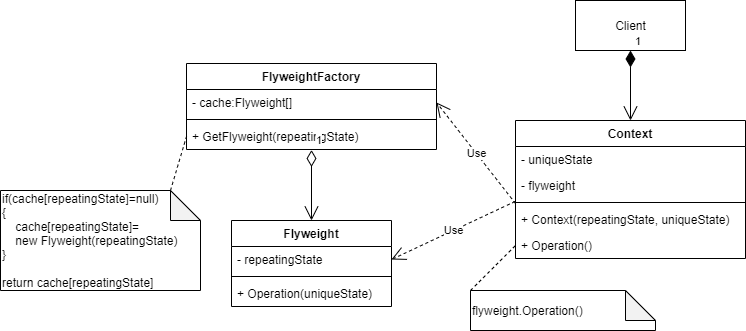

The diagram above was exported from draw.io. Its source (the exported page's mxGraphModel, read from the mxfile embedded in the PNG):
<mxGraphModel dx="929" dy="622" grid="1" gridSize="10" guides="1" tooltips="1" connect="1" arrows="1" fold="1" page="1" pageScale="1" pageWidth="827" pageHeight="1169" math="0" shadow="0">
  <root>
    <mxCell id="WIyWlLk6GJQsqaUBKTNV-0" />
    <mxCell id="WIyWlLk6GJQsqaUBKTNV-1" parent="WIyWlLk6GJQsqaUBKTNV-0" />
    <mxCell id="GypT9qKiSSnHiIqwQQfn-0" value="FlyweightFactory" style="swimlane;fontStyle=1;align=center;verticalAlign=top;childLayout=stackLayout;horizontal=1;startSize=26;horizontalStack=0;resizeParent=1;resizeParentMax=0;resizeLast=0;collapsible=1;marginBottom=0;" parent="WIyWlLk6GJQsqaUBKTNV-1" vertex="1">
      <mxGeometry x="236" y="273" width="250" height="86" as="geometry" />
    </mxCell>
    <mxCell id="GypT9qKiSSnHiIqwQQfn-1" value="- cache:Flyweight[]" style="text;strokeColor=none;fillColor=none;align=left;verticalAlign=top;spacingLeft=4;spacingRight=4;overflow=hidden;rotatable=0;points=[[0,0.5],[1,0.5]];portConstraint=eastwest;" parent="GypT9qKiSSnHiIqwQQfn-0" vertex="1">
      <mxGeometry y="26" width="250" height="26" as="geometry" />
    </mxCell>
    <mxCell id="GypT9qKiSSnHiIqwQQfn-2" value="" style="line;strokeWidth=1;fillColor=none;align=left;verticalAlign=middle;spacingTop=-1;spacingLeft=3;spacingRight=3;rotatable=0;labelPosition=right;points=[];portConstraint=eastwest;" parent="GypT9qKiSSnHiIqwQQfn-0" vertex="1">
      <mxGeometry y="52" width="250" height="8" as="geometry" />
    </mxCell>
    <mxCell id="GypT9qKiSSnHiIqwQQfn-3" value="+ GetFlyweight(repeatingState)" style="text;strokeColor=none;fillColor=none;align=left;verticalAlign=top;spacingLeft=4;spacingRight=4;overflow=hidden;rotatable=0;points=[[0,0.5],[1,0.5]];portConstraint=eastwest;" parent="GypT9qKiSSnHiIqwQQfn-0" vertex="1">
      <mxGeometry y="60" width="250" height="26" as="geometry" />
    </mxCell>
    <mxCell id="GypT9qKiSSnHiIqwQQfn-4" value="Flyweight" style="swimlane;fontStyle=1;align=center;verticalAlign=top;childLayout=stackLayout;horizontal=1;startSize=26;horizontalStack=0;resizeParent=1;resizeParentMax=0;resizeLast=0;collapsible=1;marginBottom=0;" parent="WIyWlLk6GJQsqaUBKTNV-1" vertex="1">
      <mxGeometry x="281" y="430" width="160" height="86" as="geometry" />
    </mxCell>
    <mxCell id="GypT9qKiSSnHiIqwQQfn-5" value="- repeatingState" style="text;strokeColor=none;fillColor=none;align=left;verticalAlign=top;spacingLeft=4;spacingRight=4;overflow=hidden;rotatable=0;points=[[0,0.5],[1,0.5]];portConstraint=eastwest;" parent="GypT9qKiSSnHiIqwQQfn-4" vertex="1">
      <mxGeometry y="26" width="160" height="26" as="geometry" />
    </mxCell>
    <mxCell id="GypT9qKiSSnHiIqwQQfn-6" value="" style="line;strokeWidth=1;fillColor=none;align=left;verticalAlign=middle;spacingTop=-1;spacingLeft=3;spacingRight=3;rotatable=0;labelPosition=right;points=[];portConstraint=eastwest;" parent="GypT9qKiSSnHiIqwQQfn-4" vertex="1">
      <mxGeometry y="52" width="160" height="8" as="geometry" />
    </mxCell>
    <mxCell id="GypT9qKiSSnHiIqwQQfn-7" value="+ Operation(uniqueState)" style="text;strokeColor=none;fillColor=none;align=left;verticalAlign=top;spacingLeft=4;spacingRight=4;overflow=hidden;rotatable=0;points=[[0,0.5],[1,0.5]];portConstraint=eastwest;" parent="GypT9qKiSSnHiIqwQQfn-4" vertex="1">
      <mxGeometry y="60" width="160" height="26" as="geometry" />
    </mxCell>
    <mxCell id="GypT9qKiSSnHiIqwQQfn-8" value="1" style="endArrow=open;html=1;endSize=12;startArrow=diamondThin;startSize=14;startFill=0;edgeStyle=orthogonalEdgeStyle;align=left;verticalAlign=bottom;entryX=0.5;entryY=0;entryDx=0;entryDy=0;exitX=0.5;exitY=1.019;exitDx=0;exitDy=0;exitPerimeter=0;" parent="WIyWlLk6GJQsqaUBKTNV-1" source="GypT9qKiSSnHiIqwQQfn-3" target="GypT9qKiSSnHiIqwQQfn-4" edge="1">
      <mxGeometry x="-1" y="3" relative="1" as="geometry">
        <mxPoint x="160" y="400" as="sourcePoint" />
        <mxPoint x="320" y="400" as="targetPoint" />
      </mxGeometry>
    </mxCell>
    <mxCell id="GypT9qKiSSnHiIqwQQfn-9" value="if(cache[repeatingState]=null)&lt;br&gt;{&lt;br&gt;&amp;nbsp; &amp;nbsp; cache[repeatingState]=&lt;br&gt;&amp;nbsp; &amp;nbsp; new Flyweight(repeatingState)&lt;br&gt;}&lt;br&gt;&lt;br&gt;return cache[repeatingState]" style="shape=note;whiteSpace=wrap;html=1;backgroundOutline=1;darkOpacity=0.05;align=left;" parent="WIyWlLk6GJQsqaUBKTNV-1" vertex="1">
      <mxGeometry x="50" y="400" width="200" height="100" as="geometry" />
    </mxCell>
    <mxCell id="GypT9qKiSSnHiIqwQQfn-10" value="" style="endArrow=none;dashed=1;html=1;entryX=0;entryY=0.5;entryDx=0;entryDy=0;exitX=0;exitY=0;exitDx=170;exitDy=0;exitPerimeter=0;" parent="WIyWlLk6GJQsqaUBKTNV-1" source="GypT9qKiSSnHiIqwQQfn-9" target="GypT9qKiSSnHiIqwQQfn-3" edge="1">
      <mxGeometry width="50" height="50" relative="1" as="geometry">
        <mxPoint x="140" y="380" as="sourcePoint" />
        <mxPoint x="190" y="330" as="targetPoint" />
      </mxGeometry>
    </mxCell>
    <mxCell id="GypT9qKiSSnHiIqwQQfn-11" value="Context" style="swimlane;fontStyle=1;align=center;verticalAlign=top;childLayout=stackLayout;horizontal=1;startSize=26;horizontalStack=0;resizeParent=1;resizeParentMax=0;resizeLast=0;collapsible=1;marginBottom=0;" parent="WIyWlLk6GJQsqaUBKTNV-1" vertex="1">
      <mxGeometry x="565" y="330" width="230" height="138" as="geometry" />
    </mxCell>
    <mxCell id="GypT9qKiSSnHiIqwQQfn-15" value="- uniqueState" style="text;strokeColor=none;fillColor=none;align=left;verticalAlign=top;spacingLeft=4;spacingRight=4;overflow=hidden;rotatable=0;points=[[0,0.5],[1,0.5]];portConstraint=eastwest;" parent="GypT9qKiSSnHiIqwQQfn-11" vertex="1">
      <mxGeometry y="26" width="230" height="26" as="geometry" />
    </mxCell>
    <mxCell id="GypT9qKiSSnHiIqwQQfn-12" value="- flyweight" style="text;strokeColor=none;fillColor=none;align=left;verticalAlign=top;spacingLeft=4;spacingRight=4;overflow=hidden;rotatable=0;points=[[0,0.5],[1,0.5]];portConstraint=eastwest;" parent="GypT9qKiSSnHiIqwQQfn-11" vertex="1">
      <mxGeometry y="52" width="230" height="26" as="geometry" />
    </mxCell>
    <mxCell id="GypT9qKiSSnHiIqwQQfn-13" value="" style="line;strokeWidth=1;fillColor=none;align=left;verticalAlign=middle;spacingTop=-1;spacingLeft=3;spacingRight=3;rotatable=0;labelPosition=right;points=[];portConstraint=eastwest;" parent="GypT9qKiSSnHiIqwQQfn-11" vertex="1">
      <mxGeometry y="78" width="230" height="8" as="geometry" />
    </mxCell>
    <mxCell id="GypT9qKiSSnHiIqwQQfn-14" value="+ Context(repeatingState, uniqueState)" style="text;strokeColor=none;fillColor=none;align=left;verticalAlign=top;spacingLeft=4;spacingRight=4;overflow=hidden;rotatable=0;points=[[0,0.5],[1,0.5]];portConstraint=eastwest;" parent="GypT9qKiSSnHiIqwQQfn-11" vertex="1">
      <mxGeometry y="86" width="230" height="26" as="geometry" />
    </mxCell>
    <mxCell id="GypT9qKiSSnHiIqwQQfn-16" value="+ Operation()" style="text;strokeColor=none;fillColor=none;align=left;verticalAlign=top;spacingLeft=4;spacingRight=4;overflow=hidden;rotatable=0;points=[[0,0.5],[1,0.5]];portConstraint=eastwest;" parent="GypT9qKiSSnHiIqwQQfn-11" vertex="1">
      <mxGeometry y="112" width="230" height="26" as="geometry" />
    </mxCell>
    <mxCell id="GypT9qKiSSnHiIqwQQfn-21" value="Client" style="html=1;" parent="WIyWlLk6GJQsqaUBKTNV-1" vertex="1">
      <mxGeometry x="625" y="210" width="110" height="50" as="geometry" />
    </mxCell>
    <mxCell id="GypT9qKiSSnHiIqwQQfn-22" value="flyweight.Operation()" style="shape=note;whiteSpace=wrap;html=1;backgroundOutline=1;darkOpacity=0.05;align=left;" parent="WIyWlLk6GJQsqaUBKTNV-1" vertex="1">
      <mxGeometry x="520" y="500" width="185" height="40" as="geometry" />
    </mxCell>
    <mxCell id="GypT9qKiSSnHiIqwQQfn-24" value="" style="endArrow=none;dashed=1;html=1;entryX=0;entryY=0.5;entryDx=0;entryDy=0;exitX=0;exitY=0;exitDx=0;exitDy=0;exitPerimeter=0;" parent="WIyWlLk6GJQsqaUBKTNV-1" source="GypT9qKiSSnHiIqwQQfn-22" target="GypT9qKiSSnHiIqwQQfn-16" edge="1">
      <mxGeometry width="50" height="50" relative="1" as="geometry">
        <mxPoint x="490" y="470" as="sourcePoint" />
        <mxPoint x="540" y="420" as="targetPoint" />
      </mxGeometry>
    </mxCell>
    <mxCell id="GypT9qKiSSnHiIqwQQfn-25" value="Use" style="endArrow=open;endSize=12;dashed=1;html=1;exitX=0;exitY=-0.115;exitDx=0;exitDy=0;exitPerimeter=0;entryX=1;entryY=0.5;entryDx=0;entryDy=0;" parent="WIyWlLk6GJQsqaUBKTNV-1" source="GypT9qKiSSnHiIqwQQfn-14" target="GypT9qKiSSnHiIqwQQfn-1" edge="1">
      <mxGeometry width="160" relative="1" as="geometry">
        <mxPoint x="510" y="80" as="sourcePoint" />
        <mxPoint x="670" y="80" as="targetPoint" />
      </mxGeometry>
    </mxCell>
    <mxCell id="GypT9qKiSSnHiIqwQQfn-26" value="Use" style="endArrow=open;endSize=12;dashed=1;html=1;exitX=-0.002;exitY=-0.192;exitDx=0;exitDy=0;exitPerimeter=0;entryX=1;entryY=0.5;entryDx=0;entryDy=0;" parent="WIyWlLk6GJQsqaUBKTNV-1" source="GypT9qKiSSnHiIqwQQfn-14" target="GypT9qKiSSnHiIqwQQfn-5" edge="1">
      <mxGeometry width="160" relative="1" as="geometry">
        <mxPoint x="280" y="570" as="sourcePoint" />
        <mxPoint x="440" y="570" as="targetPoint" />
      </mxGeometry>
    </mxCell>
    <mxCell id="GypT9qKiSSnHiIqwQQfn-27" value="1" style="endArrow=open;html=1;endSize=12;startArrow=diamondThin;startSize=14;startFill=1;edgeStyle=orthogonalEdgeStyle;align=left;verticalAlign=bottom;entryX=0.5;entryY=0;entryDx=0;entryDy=0;" parent="WIyWlLk6GJQsqaUBKTNV-1" target="GypT9qKiSSnHiIqwQQfn-11" edge="1">
      <mxGeometry x="-1" y="3" relative="1" as="geometry">
        <mxPoint x="680" y="260" as="sourcePoint" />
        <mxPoint x="550" y="210" as="targetPoint" />
      </mxGeometry>
    </mxCell>
  </root>
</mxGraphModel>